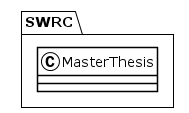

The diagram above was rendered by PlantUML. Its source (embedded in the PNG):
@startuml
!theme plain
package SWRC {
class MasterThesis {
}
}
@enduml